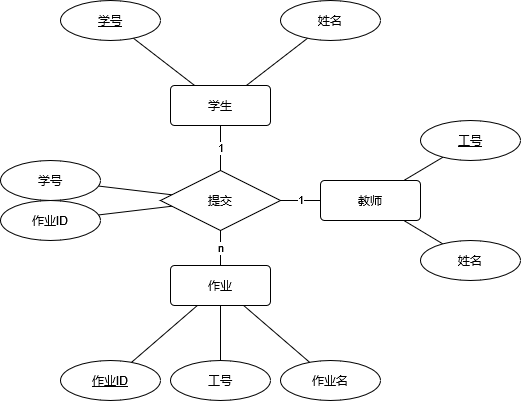

The diagram above was exported from draw.io. Its source (the exported page's mxGraphModel, read from the mxfile embedded in the PNG):
<mxGraphModel dx="1434" dy="774" grid="1" gridSize="10" guides="1" tooltips="1" connect="1" arrows="1" fold="1" page="1" pageScale="1" pageWidth="827" pageHeight="1169" math="0" shadow="0">
  <root>
    <mxCell id="0" />
    <mxCell id="1" parent="0" />
    <mxCell id="pOn90FeVlg54jFNk1RV9-20" value="1" style="rounded=0;orthogonalLoop=1;jettySize=auto;html=1;endArrow=none;endFill=0;" parent="1" source="pOn90FeVlg54jFNk1RV9-1" target="pOn90FeVlg54jFNk1RV9-17" edge="1">
      <mxGeometry relative="1" as="geometry" />
    </mxCell>
    <mxCell id="pOn90FeVlg54jFNk1RV9-1" value="学生" style="rounded=1;arcSize=10;whiteSpace=wrap;html=1;align=center;" parent="1" vertex="1">
      <mxGeometry x="350" y="245" width="100" height="40" as="geometry" />
    </mxCell>
    <mxCell id="y6KN7KZZk5JMxYs3tBmX-3" style="rounded=0;orthogonalLoop=1;jettySize=auto;html=1;endArrow=none;endFill=0;" parent="1" source="pOn90FeVlg54jFNk1RV9-2" target="y6KN7KZZk5JMxYs3tBmX-2" edge="1">
      <mxGeometry relative="1" as="geometry" />
    </mxCell>
    <mxCell id="pOn90FeVlg54jFNk1RV9-2" value="&lt;div&gt;作业&lt;/div&gt;" style="rounded=1;arcSize=10;whiteSpace=wrap;html=1;align=center;" parent="1" vertex="1">
      <mxGeometry x="350" y="425" width="100" height="40" as="geometry" />
    </mxCell>
    <mxCell id="pOn90FeVlg54jFNk1RV9-8" value="学号" style="ellipse;whiteSpace=wrap;html=1;align=center;fontStyle=4;" parent="1" vertex="1">
      <mxGeometry x="240" y="160" width="100" height="40" as="geometry" />
    </mxCell>
    <mxCell id="pOn90FeVlg54jFNk1RV9-10" value="" style="endArrow=none;html=1;rounded=0;" parent="1" source="pOn90FeVlg54jFNk1RV9-8" target="pOn90FeVlg54jFNk1RV9-1" edge="1">
      <mxGeometry relative="1" as="geometry">
        <mxPoint x="170" y="215" as="sourcePoint" />
        <mxPoint x="330" y="215" as="targetPoint" />
      </mxGeometry>
    </mxCell>
    <mxCell id="pOn90FeVlg54jFNk1RV9-11" value="&lt;div&gt;姓名&lt;/div&gt;" style="ellipse;whiteSpace=wrap;html=1;align=center;" parent="1" vertex="1">
      <mxGeometry x="460" y="160" width="100" height="40" as="geometry" />
    </mxCell>
    <mxCell id="pOn90FeVlg54jFNk1RV9-12" value="" style="endArrow=none;html=1;rounded=0;" parent="1" source="pOn90FeVlg54jFNk1RV9-11" target="pOn90FeVlg54jFNk1RV9-1" edge="1">
      <mxGeometry relative="1" as="geometry">
        <mxPoint x="400" y="175" as="sourcePoint" />
        <mxPoint x="480" y="365" as="targetPoint" />
      </mxGeometry>
    </mxCell>
    <mxCell id="pOn90FeVlg54jFNk1RV9-13" value="学号" style="ellipse;whiteSpace=wrap;html=1;align=center;" parent="1" vertex="1">
      <mxGeometry x="180" y="320" width="100" height="40" as="geometry" />
    </mxCell>
    <mxCell id="pOn90FeVlg54jFNk1RV9-14" value="" style="endArrow=none;html=1;rounded=0;" parent="1" source="pOn90FeVlg54jFNk1RV9-13" target="pOn90FeVlg54jFNk1RV9-17" edge="1">
      <mxGeometry relative="1" as="geometry">
        <mxPoint x="620" y="135" as="sourcePoint" />
        <mxPoint x="620" y="205" as="targetPoint" />
      </mxGeometry>
    </mxCell>
    <mxCell id="pOn90FeVlg54jFNk1RV9-21" value="n" style="rounded=0;orthogonalLoop=1;jettySize=auto;html=1;endArrow=none;endFill=0;" parent="1" source="pOn90FeVlg54jFNk1RV9-17" target="pOn90FeVlg54jFNk1RV9-2" edge="1">
      <mxGeometry relative="1" as="geometry" />
    </mxCell>
    <mxCell id="y6KN7KZZk5JMxYs3tBmX-10" value="1" style="rounded=0;orthogonalLoop=1;jettySize=auto;html=1;endArrow=none;endFill=0;spacing=2;horizontal=1;verticalAlign=middle;spacingLeft=0;fontFamily=Helvetica;" parent="1" source="pOn90FeVlg54jFNk1RV9-17" target="y6KN7KZZk5JMxYs3tBmX-11" edge="1">
      <mxGeometry relative="1" as="geometry">
        <mxPoint x="560" y="360" as="targetPoint" />
      </mxGeometry>
    </mxCell>
    <mxCell id="pOn90FeVlg54jFNk1RV9-17" value="提交" style="shape=rhombus;perimeter=rhombusPerimeter;whiteSpace=wrap;html=1;align=center;" parent="1" vertex="1">
      <mxGeometry x="340" y="330" width="120" height="60" as="geometry" />
    </mxCell>
    <mxCell id="pOn90FeVlg54jFNk1RV9-24" value="" style="endArrow=none;html=1;rounded=0;" parent="1" source="pOn90FeVlg54jFNk1RV9-32" target="pOn90FeVlg54jFNk1RV9-2" edge="1">
      <mxGeometry relative="1" as="geometry">
        <mxPoint x="300" y="555" as="sourcePoint" />
        <mxPoint x="460" y="555" as="targetPoint" />
      </mxGeometry>
    </mxCell>
    <mxCell id="pOn90FeVlg54jFNk1RV9-32" value="作业名" style="ellipse;whiteSpace=wrap;html=1;align=center;" parent="1" vertex="1">
      <mxGeometry x="460" y="520" width="100" height="40" as="geometry" />
    </mxCell>
    <mxCell id="y6KN7KZZk5JMxYs3tBmX-2" value="&lt;u&gt;作业ID&lt;/u&gt;" style="ellipse;whiteSpace=wrap;html=1;align=center;" parent="1" vertex="1">
      <mxGeometry x="240" y="520" width="100" height="40" as="geometry" />
    </mxCell>
    <mxCell id="y6KN7KZZk5JMxYs3tBmX-4" value="作业ID" style="ellipse;whiteSpace=wrap;html=1;align=center;" parent="1" vertex="1">
      <mxGeometry x="180" y="360" width="100" height="40" as="geometry" />
    </mxCell>
    <mxCell id="y6KN7KZZk5JMxYs3tBmX-5" value="" style="endArrow=none;html=1;rounded=0;" parent="1" source="y6KN7KZZk5JMxYs3tBmX-4" target="pOn90FeVlg54jFNk1RV9-17" edge="1">
      <mxGeometry relative="1" as="geometry">
        <mxPoint x="730" y="120" as="sourcePoint" />
        <mxPoint x="340" y="280" as="targetPoint" />
      </mxGeometry>
    </mxCell>
    <mxCell id="y6KN7KZZk5JMxYs3tBmX-9" value="" style="rounded=0;orthogonalLoop=1;jettySize=auto;html=1;endArrow=none;endFill=0;" parent="1" source="y6KN7KZZk5JMxYs3tBmX-8" target="pOn90FeVlg54jFNk1RV9-2" edge="1">
      <mxGeometry relative="1" as="geometry" />
    </mxCell>
    <mxCell id="y6KN7KZZk5JMxYs3tBmX-8" value="工号" style="ellipse;whiteSpace=wrap;html=1;align=center;" parent="1" vertex="1">
      <mxGeometry x="350" y="520" width="100" height="40" as="geometry" />
    </mxCell>
    <mxCell id="y6KN7KZZk5JMxYs3tBmX-14" style="rounded=0;orthogonalLoop=1;jettySize=auto;html=1;endArrow=none;endFill=0;" parent="1" source="y6KN7KZZk5JMxYs3tBmX-11" target="y6KN7KZZk5JMxYs3tBmX-15" edge="1">
      <mxGeometry relative="1" as="geometry">
        <mxPoint x="670" y="410" as="targetPoint" />
      </mxGeometry>
    </mxCell>
    <mxCell id="y6KN7KZZk5JMxYs3tBmX-11" value="教师" style="rounded=1;arcSize=10;whiteSpace=wrap;html=1;align=center;" parent="1" vertex="1">
      <mxGeometry x="500" y="340" width="100" height="40" as="geometry" />
    </mxCell>
    <mxCell id="y6KN7KZZk5JMxYs3tBmX-13" style="rounded=0;orthogonalLoop=1;jettySize=auto;html=1;endArrow=none;endFill=0;" parent="1" source="y6KN7KZZk5JMxYs3tBmX-12" target="y6KN7KZZk5JMxYs3tBmX-11" edge="1">
      <mxGeometry relative="1" as="geometry" />
    </mxCell>
    <mxCell id="y6KN7KZZk5JMxYs3tBmX-12" value="工号" style="ellipse;whiteSpace=wrap;html=1;align=center;fontStyle=4;" parent="1" vertex="1">
      <mxGeometry x="600" y="280" width="100" height="40" as="geometry" />
    </mxCell>
    <mxCell id="y6KN7KZZk5JMxYs3tBmX-15" value="姓名" style="ellipse;whiteSpace=wrap;html=1;align=center;" parent="1" vertex="1">
      <mxGeometry x="600" y="400" width="100" height="40" as="geometry" />
    </mxCell>
  </root>
</mxGraphModel>